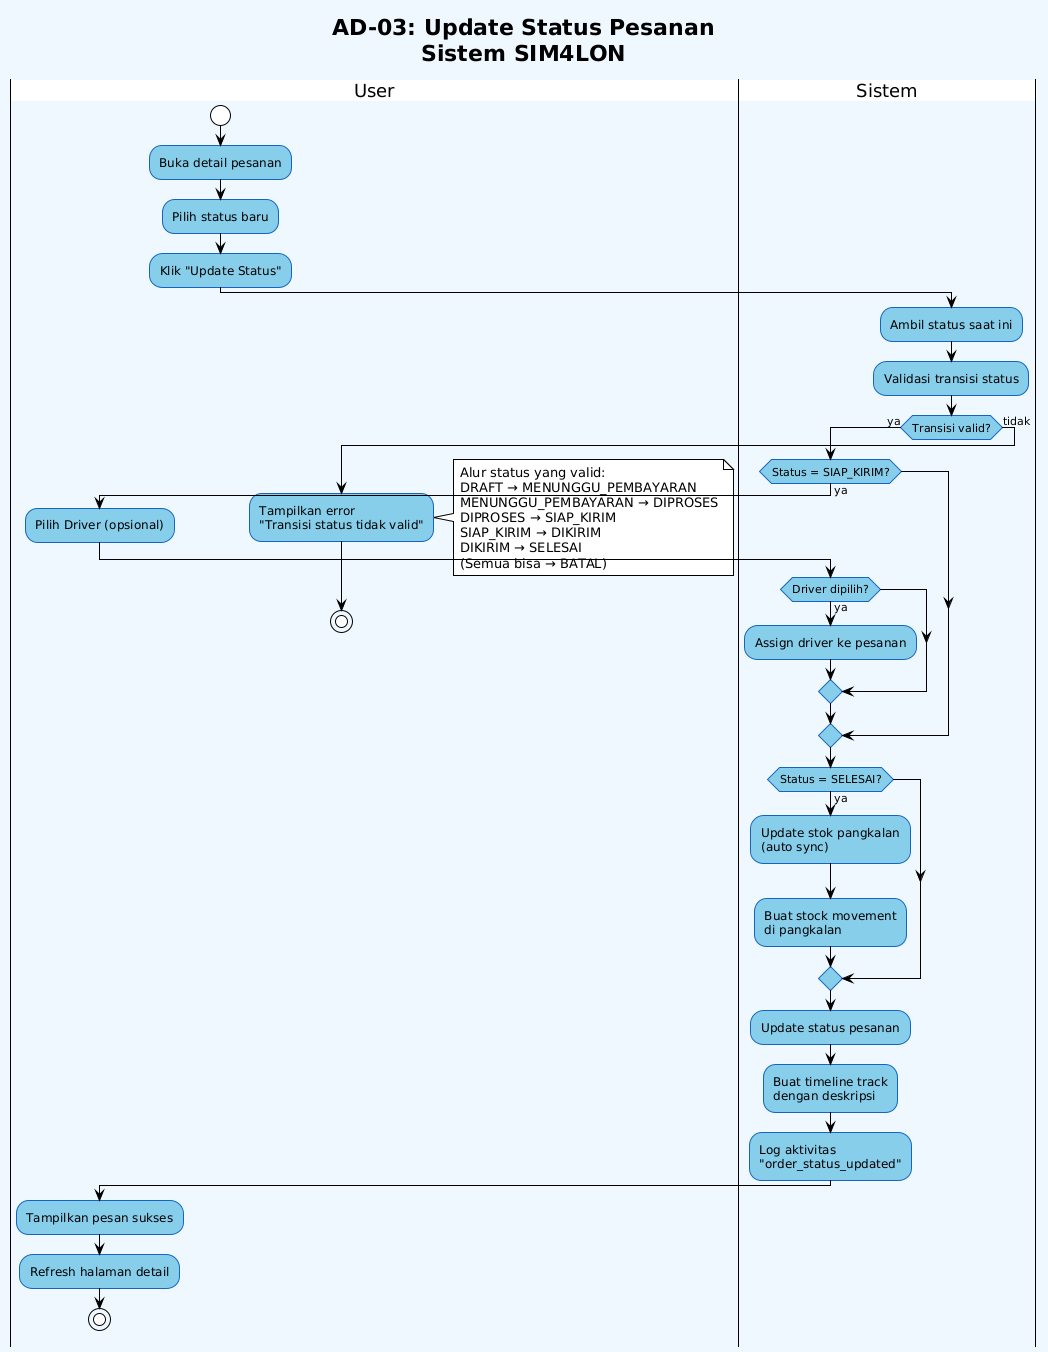

The diagram above was rendered by PlantUML. Its source (embedded in the PNG):
@startuml
!theme plain
skinparam backgroundColor #f0f8ff
skinparam ActivityBackgroundColor #87CEEB
skinparam ActivityBorderColor #1565c0
skinparam PartitionBackgroundColor #e3f2fd
skinparam PartitionBorderColor #1565c0

title **AD-03: Update Status Pesanan**\nSistem SIM4LON

|User|
start
:Buka detail pesanan;
:Pilih status baru;
:Klik "Update Status";

|Sistem|
:Ambil status saat ini;
:Validasi transisi status;

if (Transisi valid?) then (ya)
    
    if (Status = SIAP_KIRIM?) then (ya)
        |User|
        :Pilih Driver (opsional);
        
        |Sistem|
        if (Driver dipilih?) then (ya)
            :Assign driver ke pesanan;
        endif
    endif
    
    if (Status = SELESAI?) then (ya)
        |Sistem|
        :Update stok pangkalan\n(auto sync);
        :Buat stock movement\ndi pangkalan;
    endif
    
    :Update status pesanan;
    :Buat timeline track\ndengan deskripsi;
    :Log aktivitas\n"order_status_updated";
    
    |User|
    :Tampilkan pesan sukses;
    :Refresh halaman detail;
    stop
    
else (tidak)
    |User|
    :Tampilkan error\n"Transisi status tidak valid";
    
    note right
    Alur status yang valid:
    DRAFT → MENUNGGU_PEMBAYARAN
    MENUNGGU_PEMBAYARAN → DIPROSES
    DIPROSES → SIAP_KIRIM
    SIAP_KIRIM → DIKIRIM
    DIKIRIM → SELESAI
    (Semua bisa → BATAL)
    end note
    
    stop
endif
@enduml